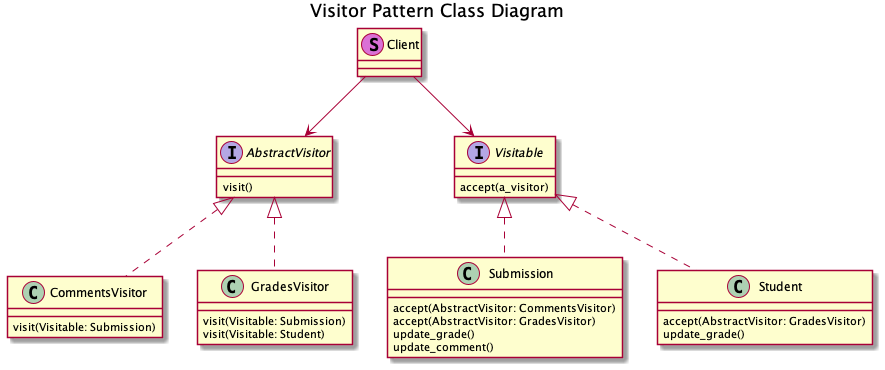

The diagram above was rendered by PlantUML. Its source (embedded in the PNG):
@startuml
title Visitor Pattern Class Diagram

class Client << (S, orchid) >>
Client --> AbstractVisitor
Client --> Visitable

AbstractVisitor <|.down. CommentsVisitor
AbstractVisitor <|.down. GradesVisitor

Visitable <|.down. Submission
Visitable <|.down. Student

interface AbstractVisitor {
  visit()
}

interface Visitable {
  accept(a_visitor)
}

class CommentsVisitor {
  visit(Visitable: Submission)
}

class GradesVisitor {
  visit(Visitable: Submission)
  visit(Visitable: Student)
}

class Submission {
  accept(AbstractVisitor: CommentsVisitor)
  accept(AbstractVisitor: GradesVisitor)
  update_grade()
  update_comment()
}

class Student {
  accept(AbstractVisitor: GradesVisitor)
  update_grade()
}
@enduml